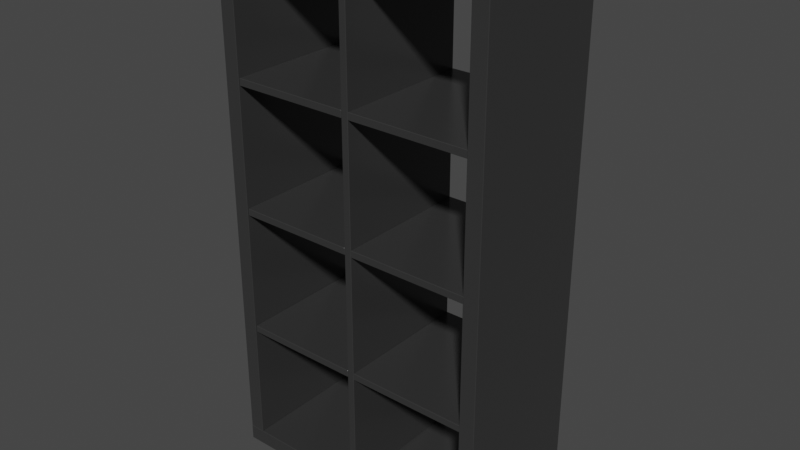 # Source: IKEA_KALLAX_2x4.blend  (saved by Blender 5.3.7; exported with 4.5.12 LTS)
import bpy
from mathutils import Matrix  # noqa: F401  (used for matrix-valued properties, if any)

bpy.ops.wm.read_factory_settings(use_empty=True)
scene = bpy.context.scene
scene.name = 'Library'

# ---- collections
col_collection = bpy.data.collections.new('Collection'); scene.collection.children.link(col_collection)

# ---- materials (node trees are filled in below, after node groups)
mat_ikea_black_painted = bpy.data.materials.new('Ikea Black Painted')
mat_ikea_black_painted.use_backface_culling_lightprobe_volume = False

# ---- material node trees
mat_ikea_black_painted.use_nodes = True; mat_ikea_black_painted.node_tree.nodes.clear()
_N = mat_ikea_black_painted.node_tree.nodes; _L = mat_ikea_black_painted.node_tree.links
n0 = _N.new('ShaderNodeBsdfPrincipled'); n0.name = 'Principled BSDF'; n0.location = (373, 287)
n0.distribution = 'GGX'
n0.inputs[0].default_value = (0.03614, 0.03614, 0.03614, 1.0)
n0.inputs[2].default_value = 0.2318
n0.inputs[3].default_value = 1.45
n0.inputs[27].default_value = (0.0, 0.0, 0.0, 1.0)
n0.inputs[28].default_value = 1.0
n1 = _N.new('ShaderNodeOutputMaterial'); n1.name = 'Material Output'; n1.location = (663, 287)
_L.new(n0.outputs[0], n1.inputs[0])
n1.is_active_output = True

# ---- world
world_world = bpy.data.worlds.new('World'); scene.world = world_world
world_world.use_nodes = True; world_world.node_tree.nodes.clear()
_N = world_world.node_tree.nodes; _L = world_world.node_tree.links
n0 = _N.new('ShaderNodeOutputWorld'); n0.name = 'World Output'; n0.location = (300, 300)
n1 = _N.new('ShaderNodeBackground'); n1.name = 'Background'; n1.location = (10, 300)
n1.inputs[0].default_value = (0.05088, 0.05088, 0.05088, 1.0)
_L.new(n1.outputs[0], n0.inputs[0])
n0.is_active_output = True
world_world.color = (0.05088, 0.05088, 0.05088)
world_world.use_sun_shadow = False
world_world.sun_shadow_jitter_overblur = 0.0

# ---- meshes
me_cube_027 = bpy.data.meshes.new('Cube.027')
me_cube_027.from_pydata([(-0.009731, -0.192, 0.04776), (-0.009731, -0.192, 1.425), (-0.009731, 0.1933, 0.04776), (-0.009731, 0.1933, 1.425), (0.00973, -0.192, 0.04776), (0.00973, -0.192, 1.425), (0.00973, 0.1933, 0.04776), (0.00973, 0.1933, 1.425), (-0.385, -0.1943, 1.427), (-0.385, -0.1943, 1.47), (-0.385, 0.1956, 1.427), (-0.385, 0.1956, 1.47), (0.3865, -0.1943, 1.426), (0.3865, -0.1943, 1.469), (0.3865, 0.1956, 1.426), (0.3865, 0.1956, 1.469), (-0.385, -0.1943, 0.001883), (-0.385, -0.1943, 0.04501), (-0.385, 0.1956, 0.001883), (-0.385, 0.1956, 0.04501), (0.3865, -0.1943, 0.0008827), (0.3865, -0.1943, 0.04401), (0.3865, 0.1956, 0.0008827), (0.3865, 0.1956, 0.04401), (0.3429, -0.1943, 1.426), (0.386, -0.1943, 1.426), (0.3429, 0.1956, 1.426), (0.386, 0.1956, 1.426), (0.3429, -0.1943, 0.04456), (0.386, -0.1943, 0.04456), (0.3429, 0.1956, 0.04456), (0.386, 0.1956, 0.04456), (-0.3844, -0.1943, 1.427), (-0.3413, -0.1943, 1.427), (-0.3844, 0.1956, 1.427), (-0.3413, 0.1956, 1.427), (-0.3844, -0.1943, 0.04556), (-0.3413, -0.1943, 0.04556), (-0.3844, 0.1956, 0.04556), (-0.3413, 0.1956, 0.04556), (-0.3405, -0.192, 0.7463), (-0.01045, -0.192, 0.7463), (-0.3405, 0.1933, 0.7463), (-0.01045, 0.1933, 0.7463), (-0.3405, -0.192, 0.7268), (-0.01045, -0.192, 0.7268), (-0.3405, 0.1933, 0.7268), (-0.01045, 0.1933, 0.7268), (0.009917, -0.192, 0.7463), (0.3423, -0.192, 0.7463), (0.009917, 0.1933, 0.7463), (0.3423, 0.1933, 0.7463), (0.009917, -0.192, 0.7268), (0.3423, -0.192, 0.7268), (0.009917, 0.1933, 0.7268), (0.3423, 0.1933, 0.7268), (-0.3405, -0.192, 0.3955), (-0.01045, -0.192, 0.3955), (-0.3405, 0.1933, 0.3955), (-0.01045, 0.1933, 0.3955), (-0.3405, -0.192, 0.3761), (-0.01045, -0.192, 0.3761), (-0.3405, 0.1933, 0.3761), (-0.01045, 0.1933, 0.3761), (0.009917, -0.192, 0.3955), (0.3423, -0.192, 0.3955), (0.009917, 0.1933, 0.3955), (0.3423, 0.1933, 0.3955), (0.009917, -0.192, 0.3761), (0.3423, -0.192, 0.3761), (0.009917, 0.1933, 0.3761), (0.3423, 0.1933, 0.3761), (-0.3582, -0.192, 1.425), (-0.3582, 0.1933, 1.425), (-0.3387, -0.192, 1.425), (-0.3387, 0.1933, 1.425), (-0.3405, -0.192, 1.096), (-0.01045, -0.192, 1.096), (-0.3405, 0.1933, 1.096), (-0.01045, 0.1933, 1.096), (-0.3405, -0.192, 1.076), (-0.01045, -0.192, 1.076), (-0.3405, 0.1933, 1.076), (-0.01045, 0.1933, 1.076), (0.009917, -0.192, 1.096), (0.3423, -0.192, 1.096), (0.009917, 0.1933, 1.096), (0.3423, 0.1933, 1.096), (0.009917, -0.192, 1.076), (0.3423, -0.192, 1.076), (0.009917, 0.1933, 1.076), (0.3423, 0.1933, 1.076)], [], [(0, 1, 3, 2), (2, 3, 7, 6), (6, 7, 5, 4), (4, 5, 1, 0), (2, 6, 4, 0), (7, 3, 1, 5), (8, 9, 11, 10), (10, 11, 15, 14), (14, 15, 13, 12), (12, 13, 9, 8), (10, 14, 12, 8), (15, 11, 9, 13), (16, 17, 19, 18), (18, 19, 23, 22), (22, 23, 21, 20), (20, 21, 17, 16), (18, 22, 20, 16), (23, 19, 17, 21), (24, 25, 27, 26), (26, 27, 31, 30), (30, 31, 29, 28), (28, 29, 25, 24), (26, 30, 28, 24), (31, 27, 25, 29), (32, 33, 35, 34), (34, 35, 39, 38), (38, 39, 37, 36), (36, 37, 33, 32), (34, 38, 36, 32), (39, 35, 33, 37), (40, 41, 43, 42), (42, 43, 47, 46), (46, 47, 45, 44), (44, 45, 41, 40), (42, 46, 44, 40), (47, 43, 41, 45), (48, 49, 51, 50), (50, 51, 55, 54), (54, 55, 53, 52), (52, 53, 49, 48), (50, 54, 52, 48), (55, 51, 49, 53), (56, 57, 59, 58), (58, 59, 63, 62), (62, 63, 61, 60), (60, 61, 57, 56), (58, 62, 60, 56), (63, 59, 57, 61), (64, 65, 67, 66), (66, 67, 71, 70), (70, 71, 69, 68), (68, 69, 65, 64), (66, 70, 68, 64), (71, 67, 65, 69), (75, 73, 72, 74), (76, 77, 79, 78), (78, 79, 83, 82), (82, 83, 81, 80), (80, 81, 77, 76), (78, 82, 80, 76), (83, 79, 77, 81), (84, 85, 87, 86), (86, 87, 91, 90), (90, 91, 89, 88), (88, 89, 85, 84), (86, 90, 88, 84), (91, 87, 85, 89)])
_uv = me_cube_027.uv_layers.new(name='UVMap')
_uv.uv.foreach_set('vector', [0.375, 0.0, 0.625, 0.0, 0.625, 0.25, 0.375, 0.25, 0.375, 0.25, 0.625, 0.25, 0.625, 0.5, 0.375, 0.5, 0.375, 0.5, 0.625, 0.5, 0.625, 0.75, 0.375, 0.75, 0.375, 0.75, 0.625, 0.75, 0.625, 1.0, 0.375, 1.0, 0.125, 0.5, 0.375, 0.5, 0.375, 0.75, 0.125, 0.75, 0.625, 0.5, 0.875, 0.5, 0.875, 0.75, 0.625, 0.75, 0.375, 0.0, 0.625, 0.0, 0.625, 0.25, 0.375, 0.25, 0.375, 0.25, 0.625, 0.25, 0.625, 0.5, 0.375, 0.5, 0.375, 0.5, 0.625, 0.5, 0.625, 0.75, 0.375, 0.75, 0.375, 0.75, 0.625, 0.75, 0.625, 1.0, 0.375, 1.0, 0.125, 0.5, 0.375, 0.5, 0.375, 0.75, 0.125, 0.75, 0.625, 0.5, 0.875, 0.5, 0.875, 0.75, 0.625, 0.75, 0.375, 0.0, 0.625, 0.0, 0.625, 0.25, 0.375, 0.25, 0.375, 0.25, 0.625, 0.25, 0.625, 0.5, 0.375, 0.5, 0.375, 0.5, 0.625, 0.5, 0.625, 0.75, 0.375, 0.75, 0.375, 0.75, 0.625, 0.75, 0.625, 1.0, 0.375, 1.0, 0.125, 0.5, 0.375, 0.5, 0.375, 0.75, 0.125, 0.75, 0.625, 0.5, 0.875, 0.5, 0.875, 0.75, 0.625, 0.75, 0.375, 0.0, 0.625, 0.0, 0.625, 0.25, 0.375, 0.25, 0.375, 0.25, 0.625, 0.25, 0.625, 0.5, 0.375, 0.5, 0.375, 0.5, 0.625, 0.5, 0.625, 0.75, 0.375, 0.75, 0.375, 0.75, 0.625, 0.75, 0.625, 1.0, 0.375, 1.0, 0.125, 0.5, 0.375, 0.5, 0.375, 0.75, 0.125, 0.75, 0.625, 0.5, 0.875, 0.5, 0.875, 0.75, 0.625, 0.75, 0.375, 0.0, 0.625, 0.0, 0.625, 0.25, 0.375, 0.25, 0.375, 0.25, 0.625, 0.25, 0.625, 0.5, 0.375, 0.5, 0.375, 0.5, 0.625, 0.5, 0.625, 0.75, 0.375, 0.75, 0.375, 0.75, 0.625, 0.75, 0.625, 1.0, 0.375, 1.0, 0.125, 0.5, 0.375, 0.5, 0.375, 0.75, 0.125, 0.75, 0.625, 0.5, 0.875, 0.5, 0.875, 0.75, 0.625, 0.75, 0.375, 0.0, 0.625, 0.0, 0.625, 0.25, 0.375, 0.25, 0.375, 0.25, 0.625, 0.25, 0.625, 0.5, 0.375, 0.5, 0.375, 0.5, 0.625, 0.5, 0.625, 0.75, 0.375, 0.75, 0.375, 0.75, 0.625, 0.75, 0.625, 1.0, 0.375, 1.0, 0.125, 0.5, 0.375, 0.5, 0.375, 0.75, 0.125, 0.75, 0.625, 0.5, 0.875, 0.5, 0.875, 0.75, 0.625, 0.75, 0.375, 0.0, 0.625, 0.0, 0.625, 0.25, 0.375, 0.25, 0.375, 0.25, 0.625, 0.25, 0.625, 0.5, 0.375, 0.5, 0.375, 0.5, 0.625, 0.5, 0.625, 0.75, 0.375, 0.75, 0.375, 0.75, 0.625, 0.75, 0.625, 1.0, 0.375, 1.0, 0.125, 0.5, 0.375, 0.5, 0.375, 0.75, 0.125, 0.75, 0.625, 0.5, 0.875, 0.5, 0.875, 0.75, 0.625, 0.75, 0.375, 0.0, 0.625, 0.0, 0.625, 0.25, 0.375, 0.25, 0.375, 0.25, 0.625, 0.25, 0.625, 0.5, 0.375, 0.5, 0.375, 0.5, 0.625, 0.5, 0.625, 0.75, 0.375, 0.75, 0.375, 0.75, 0.625, 0.75, 0.625, 1.0, 0.375, 1.0, 0.125, 0.5, 0.375, 0.5, 0.375, 0.75, 0.125, 0.75, 0.625, 0.5, 0.875, 0.5, 0.875, 0.75, 0.625, 0.75, 0.375, 0.0, 0.625, 0.0, 0.625, 0.25, 0.375, 0.25, 0.375, 0.25, 0.625, 0.25, 0.625, 0.5, 0.375, 0.5, 0.375, 0.5, 0.625, 0.5, 0.625, 0.75, 0.375, 0.75, 0.375, 0.75, 0.625, 0.75, 0.625, 1.0, 0.375, 1.0, 0.125, 0.5, 0.375, 0.5, 0.375, 0.75, 0.125, 0.75, 0.625, 0.5, 0.875, 0.5, 0.875, 0.75, 0.625, 0.75, 0.625, 0.5, 0.875, 0.5, 0.875, 0.75, 0.625, 0.75, 0.375, 0.0, 0.625, 0.0, 0.625, 0.25, 0.375, 0.25, 0.375, 0.25, 0.625, 0.25, 0.625, 0.5, 0.375, 0.5, 0.375, 0.5, 0.625, 0.5, 0.625, 0.75, 0.375, 0.75, 0.375, 0.75, 0.625, 0.75, 0.625, 1.0, 0.375, 1.0, 0.125, 0.5, 0.375, 0.5, 0.375, 0.75, 0.125, 0.75, 0.625, 0.5, 0.875, 0.5, 0.875, 0.75, 0.625, 0.75, 0.375, 0.0, 0.625, 0.0, 0.625, 0.25, 0.375, 0.25, 0.375, 0.25, 0.625, 0.25, 0.625, 0.5, 0.375, 0.5, 0.375, 0.5, 0.625, 0.5, 0.625, 0.75, 0.375, 0.75, 0.375, 0.75, 0.625, 0.75, 0.625, 1.0, 0.375, 1.0, 0.125, 0.5, 0.375, 0.5, 0.375, 0.75, 0.125, 0.75, 0.625, 0.5, 0.875, 0.5, 0.875, 0.75, 0.625, 0.75])
me_cube_027.materials.append(mat_ikea_black_painted)
me_cube_027.use_remesh_preserve_volume = False
me_cube_027.use_remesh_preserve_attributes = False
me_cube_027.use_mirror_vertex_groups = False
me_cube_027.update()

# ---- objects
ob_ikea_kallax_2x4 = bpy.data.objects.new('IKEA KALLAX 2x4', me_cube_027)

# ---- transforms, parenting, visibility, modifiers, constraints
ob_ikea_kallax_2x4.location = (1.937, 0.0, 0.0)
ob_ikea_kallax_2x4.lineart.crease_threshold = 0.0
_m = ob_ikea_kallax_2x4.modifiers.new('Bevel', 'BEVEL')
_m.width = 0.001
_m.width_pct = 0.001

# ---- collection membership
col_collection.objects.link(ob_ikea_kallax_2x4)

# ---- scene / render settings (as saved in the file)
scene.frame_start = 1; scene.frame_end = 250; scene.frame_set(1)
scene.render.engine = 'CYCLES'
scene.render.film_transparent = True
scene.render.bake_bias = 0.0
scene.render.bake_samples = 0
scene.cycles.samples = 1000
scene.cycles.sampling_pattern = 'TABULATED_SOBOL'
scene.cycles.adaptive_threshold = 0.05
scene.cycles.use_light_tree = False
scene.eevee.fast_gi_thickness_near = 0.1
scene.eevee.fast_gi_thickness_far = 0.0
scene.view_settings.view_transform = 'Filmic'
bpy.context.view_layer.update()

# ---- added for rendering (the .blend has no active camera and no usable light): camera, sun
cam_auto = bpy.data.cameras.new('AutoCamera')
cam_auto.lens = 50.0
cam_auto.sensor_width = 36.0
cam_auto.clip_end = 1000.0
ob_auto_camera = bpy.data.objects.new('AutoCamera', cam_auto)
scene.collection.objects.link(ob_auto_camera)
ob_auto_camera.location = (3.51569, -1.89233, 1.9977)
ob_auto_camera.rotation_euler = (1.09748, -7.21219e-08, 0.694738)
scene.camera = ob_auto_camera
light_auto_sun = bpy.data.lights.new('AutoSun', 'SUN')
light_auto_sun.energy = 3.0
light_auto_sun.angle = 0.0523599
ob_auto_sun = bpy.data.objects.new('AutoSun', light_auto_sun)
scene.collection.objects.link(ob_auto_sun)
ob_auto_sun.rotation_euler = (0.872665, 0.174533, 0.523599)
bpy.context.view_layer.update()
